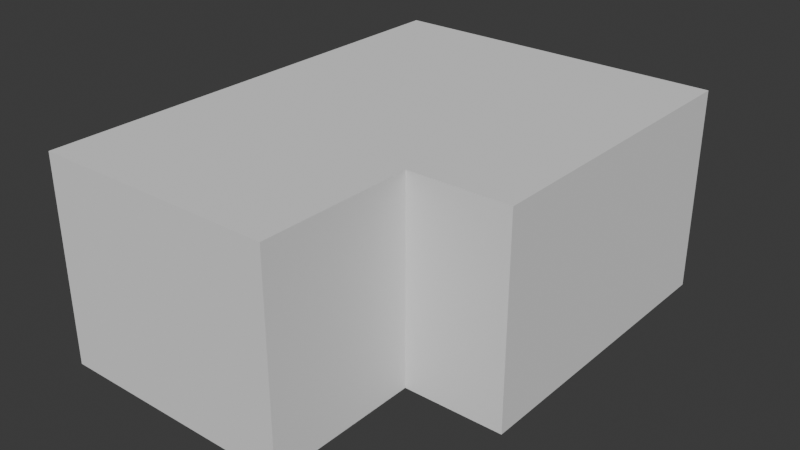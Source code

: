 # Source: 002_Bedroom_blockout.blend  (saved by Blender 5.0.118; exported with 4.5.12 LTS)
import bpy
from mathutils import Matrix  # noqa: F401  (used for matrix-valued properties, if any)

bpy.ops.wm.read_factory_settings(use_empty=True)
scene = bpy.context.scene
scene.name = 'Scene'

# ---- collections
col_mesh = bpy.data.collections.new('mesh'); scene.collection.children.link(col_mesh)
col_lights = bpy.data.collections.new('lights'); scene.collection.children.link(col_lights)
col_misc = bpy.data.collections.new('misc'); scene.collection.children.link(col_misc)

# ---- world
world_world = bpy.data.worlds.new('World'); scene.world = world_world
world_world.use_nodes = True; world_world.node_tree.nodes.clear()
_N = world_world.node_tree.nodes; _L = world_world.node_tree.links
n0 = _N.new('ShaderNodeOutputWorld'); n0.name = 'World Output'; n0.location = (300, 300)
n1 = _N.new('ShaderNodeBackground'); n1.name = 'Background'; n1.location = (10, 300)
n1.inputs[0].default_value = (0.05088, 0.05088, 0.05088, 1.0)
_L.new(n1.outputs[0], n0.inputs[0])
n0.is_active_output = True
world_world.color = (0.05088, 0.05088, 0.05088)
world_world.sun_shadow_jitter_overblur = 0.0

# ---- meshes
me_plane = bpy.data.meshes.new('Plane')
me_plane.from_pydata([(-0.28, -0.28, 0.0), (0.28, -0.28, 0.0), (-0.28, 0.28, 0.0), (0.28, 0.28, 0.0), (-0.28, -0.28, 1.8), (0.28, -0.28, 1.8), (-0.28, 0.28, 1.8), (0.28, 0.28, 1.8)], [], [(0, 2, 3, 1), (4, 5, 7, 6), (2, 0, 4, 6), (0, 1, 5, 4), (1, 3, 7, 5), (3, 2, 6, 7)])
_uv = me_plane.uv_layers.new(name='UVMap')
_uv.uv.foreach_set('vector', [0.0, 0.0, 0.0, 1.0, 1.0, 1.0, 1.0, 0.0, 0.0, 0.0, 1.0, 0.0, 1.0, 1.0, 0.0, 1.0, 0.0, 1.0, 0.0, 0.0, 0.0, 0.0, 0.0, 1.0, 0.0, 0.0, 1.0, 0.0, 1.0, 0.0, 0.0, 0.0, 1.0, 0.0, 1.0, 1.0, 1.0, 1.0, 1.0, 0.0, 1.0, 1.0, 0.0, 1.0, 0.0, 1.0, 1.0, 1.0])
me_plane.update()
me_plane_002 = bpy.data.meshes.new('Plane.002')
me_plane_002.from_pydata([(-2.938, -4.0, 0.0), (-2.938, 4.0, 2.2), (-2.938, 4.0, 0.0), (2.938, 4.0, 0.0), (-2.938, -4.0, 3.5), (-2.938, -4.0, 2.2), (-2.938, 4.0, 3.5), (2.938, 4.0, 3.5), (1.22, 4.0, 3.5), (1.22, -4.0, 3.5), (1.22, 4.0, 0.0), (1.22, -4.0, 0.0), (-2.938, -1.344, 0.0), (2.938, -1.344, 0.0), (-2.938, -1.344, 3.5), (2.938, -1.344, 3.5), (1.22, -1.344, 0.0), (1.22, -1.344, 3.5), (2.938, 4.0, 2.2), (1.22, -4.0, 2.2), (1.22, 4.0, 2.2), (1.22, -1.344, 2.2), (2.938, -1.344, 2.2), (-2.938, -1.344, 2.2), (2.079, 4.0, 3.5), (2.079, 4.0, 0.0), (2.079, -1.344, 3.5), (2.079, -1.344, 0.0), (2.079, -1.344, 2.2), (2.079, 4.0, 2.2)], [], [(29, 24, 8, 20), (27, 13, 3, 25), (23, 14, 4, 5), (26, 24, 7, 15), (22, 15, 7, 18), (2, 1, 23, 12), (4, 14, 17, 9), (12, 16, 10, 2), (14, 6, 8, 17), (5, 4, 9, 19), (20, 8, 6, 1), (0, 11, 16, 12), (17, 21, 19, 9), (28, 27, 16, 21), (1, 6, 14, 23), (21, 16, 11, 19), (26, 28, 21, 17), (10, 20, 1, 2), (0, 5, 19, 11), (13, 22, 18, 3), (12, 23, 5, 0), (25, 29, 20, 10), (3, 18, 29, 25), (15, 22, 28, 26), (22, 13, 27, 28), (17, 8, 24, 26), (16, 27, 25, 10), (18, 7, 24, 29)])
_uv = me_plane_002.uv_layers.new(name='UVMap')
_uv.uv.foreach_set('vector', [0.8361, 1.0, 0.8361, 1.0, 0.6722, 1.0, 0.6722, 1.0, 0.8361, 0.3319, 1.0, 0.3319, 1.0, 1.0, 0.8361, 1.0, 0.0, 0.3319, 0.0, 0.3319, 0.0, 0.0, 0.0, 0.0, 0.8361, 0.3319, 0.8361, 1.0, 1.0, 1.0, 1.0, 0.3319, 1.0, 0.3319, 1.0, 0.3319, 1.0, 1.0, 1.0, 1.0, 0.0, 1.0, 0.0, 1.0, 0.0, 0.3319, 0.0, 0.3319, 0.0, 0.0, 0.0, 0.3319, 0.6722, 0.3319, 0.6722, 0.0, 0.0, 0.3319, 0.6722, 0.3319, 0.6722, 1.0, 0.0, 1.0, 0.0, 0.3319, 0.0, 1.0, 0.6722, 1.0, 0.6722, 0.3319, 0.0, 0.0, 0.0, 0.0, 0.6722, 0.0, 0.6722, 0.0, 0.6722, 1.0, 0.6722, 1.0, 0.0, 1.0, 0.0, 1.0, 0.0, 0.0, 0.6722, 0.0, 0.6722, 0.3319, 0.0, 0.3319, 0.6722, 0.3319, 0.6722, 0.3319, 0.6722, 0.0, 0.6722, 0.0, 0.8361, 0.3319, 0.8361, 0.3319, 0.6722, 0.3319, 0.6722, 0.3319, 0.0, 1.0, 0.0, 1.0, 0.0, 0.3319, 0.0, 0.3319, 0.6722, 0.3319, 0.6722, 0.3319, 0.6722, 0.0, 0.6722, 0.0, 0.8361, 0.3319, 0.8361, 0.3319, 0.6722, 0.3319, 0.6722, 0.3319, 0.6722, 1.0, 0.6722, 1.0, 0.0, 1.0, 0.0, 1.0, 0.0, 0.0, 0.0, 0.0, 0.6722, 0.0, 0.6722, 0.0, 1.0, 0.3319, 1.0, 0.3319, 1.0, 1.0, 1.0, 1.0, 0.0, 0.3319, 0.0, 0.3319, 0.0, 0.0, 0.0, 0.0, 0.8361, 1.0, 0.8361, 1.0, 0.6722, 1.0, 0.6722, 1.0, 1.0, 1.0, 1.0, 1.0, 0.8361, 1.0, 0.8361, 1.0, 1.0, 0.3319, 1.0, 0.3319, 0.8361, 0.3319, 0.8361, 0.3319, 1.0, 0.3319, 1.0, 0.3319, 0.8361, 0.3319, 0.8361, 0.3319, 0.6722, 0.3319, 0.6722, 1.0, 0.8361, 1.0, 0.8361, 0.3319, 0.6722, 0.3319, 0.8361, 0.3319, 0.8361, 1.0, 0.6722, 1.0, 1.0, 1.0, 1.0, 1.0, 0.8361, 1.0, 0.8361, 1.0])
me_plane_002.update()

# ---- objects
ob_plane = bpy.data.objects.new('Plane', me_plane)
ob_plane_001 = bpy.data.objects.new('Plane.001', me_plane_002)

# ---- transforms, parenting, visibility, modifiers, constraints
ob_plane.location = (0.0, 0.0, 0.0)
ob_plane_001.location = (0.0, 0.0, 0.0)

# ---- collection membership
col_misc.objects.link(ob_plane)
col_misc.objects.link(ob_plane_001)

# ---- scene / render settings (as saved in the file)
scene.frame_start = 1; scene.frame_end = 250; scene.frame_set(1)
scene.render.engine = 'BLENDER_EEVEE_NEXT'
scene.render.bake_bias = 0.0
scene.render.bake_samples = 0
scene.cycles.feature_set = 'EXPERIMENTAL'
bpy.context.view_layer.update()

# ---- added for rendering (the .blend has no active camera and no usable light): camera, sun
cam_auto = bpy.data.cameras.new('AutoCamera')
cam_auto.lens = 50.0
cam_auto.sensor_width = 36.0
cam_auto.clip_end = 1000.0
ob_auto_camera = bpy.data.objects.new('AutoCamera', cam_auto)
scene.collection.objects.link(ob_auto_camera)
ob_auto_camera.location = (9.73825, -11.6859, 9.5406)
ob_auto_camera.rotation_euler = (1.09748, -7.21219e-08, 0.694738)
scene.camera = ob_auto_camera
light_auto_sun = bpy.data.lights.new('AutoSun', 'SUN')
light_auto_sun.energy = 3.0
light_auto_sun.angle = 0.0523599
ob_auto_sun = bpy.data.objects.new('AutoSun', light_auto_sun)
scene.collection.objects.link(ob_auto_sun)
ob_auto_sun.rotation_euler = (0.872665, 0.174533, 0.523599)
bpy.context.view_layer.update()
